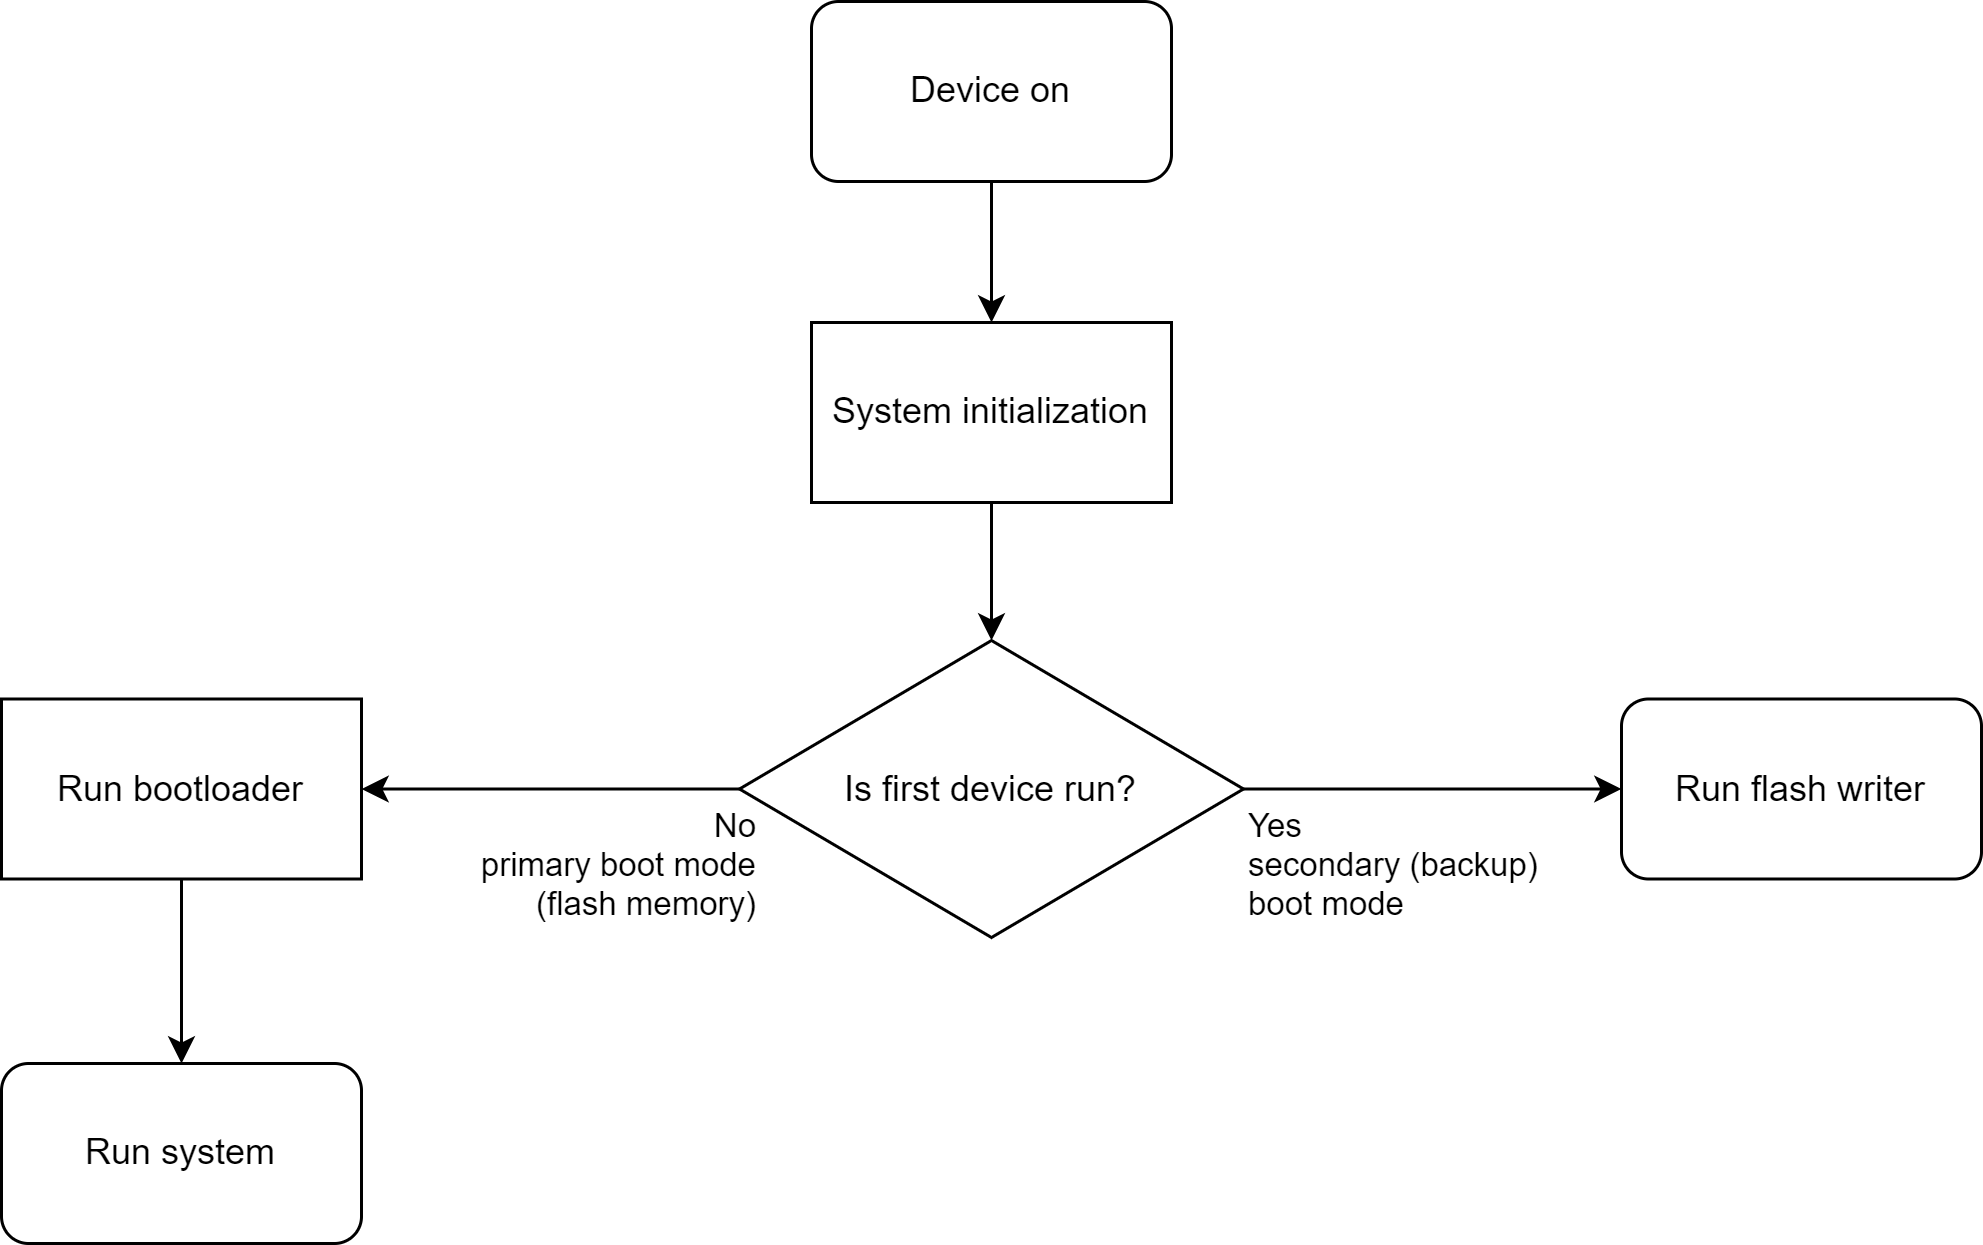

The diagram above was exported from draw.io. Its source (the exported page's mxGraphModel, read from the mxfile embedded in the PNG):
<mxGraphModel dx="1844" dy="1139" grid="0" gridSize="10" guides="1" tooltips="1" connect="1" arrows="1" fold="1" page="0" pageScale="1" pageWidth="1600" pageHeight="1200" math="0" shadow="0">
  <root>
    <mxCell id="0" />
    <mxCell id="1" parent="0" />
    <mxCell id="233" style="edgeStyle=none;html=1;exitX=0.5;exitY=1;exitDx=0;exitDy=0;" parent="1" source="169" target="224" edge="1">
      <mxGeometry relative="1" as="geometry" />
    </mxCell>
    <mxCell id="169" value="Device on" style="rounded=1;whiteSpace=wrap;html=1;" parent="1" vertex="1">
      <mxGeometry x="104" y="168" width="120" height="60" as="geometry" />
    </mxCell>
    <mxCell id="228" style="edgeStyle=none;html=1;exitX=1;exitY=0.5;exitDx=0;exitDy=0;" parent="1" source="221" target="225" edge="1">
      <mxGeometry relative="1" as="geometry" />
    </mxCell>
    <mxCell id="229" value="Yes&lt;div&gt;secondary (backup)&lt;/div&gt;&lt;div&gt;boot mode&lt;/div&gt;" style="edgeLabel;html=1;align=left;verticalAlign=middle;resizable=0;points=[];" parent="228" vertex="1" connectable="0">
      <mxGeometry x="-0.6531" y="1" relative="1" as="geometry">
        <mxPoint x="-22" y="26" as="offset" />
      </mxGeometry>
    </mxCell>
    <mxCell id="230" style="edgeStyle=none;html=1;exitX=0;exitY=0.5;exitDx=0;exitDy=0;" parent="1" source="221" target="226" edge="1">
      <mxGeometry relative="1" as="geometry" />
    </mxCell>
    <mxCell id="231" value="No&lt;div&gt;primary boot mode&lt;br&gt;(flash memory)&lt;/div&gt;" style="edgeLabel;html=1;align=right;verticalAlign=middle;resizable=0;points=[];" parent="230" vertex="1" connectable="0">
      <mxGeometry x="-0.1175" y="-1" relative="1" as="geometry">
        <mxPoint x="62" y="26" as="offset" />
      </mxGeometry>
    </mxCell>
    <mxCell id="221" value="Is first device run?" style="rhombus;whiteSpace=wrap;html=1;" parent="1" vertex="1">
      <mxGeometry x="80" y="381" width="168" height="99" as="geometry" />
    </mxCell>
    <mxCell id="234" style="edgeStyle=none;html=1;exitX=0.5;exitY=1;exitDx=0;exitDy=0;" parent="1" source="224" target="221" edge="1">
      <mxGeometry relative="1" as="geometry" />
    </mxCell>
    <mxCell id="224" value="System initialization" style="rounded=0;whiteSpace=wrap;html=1;" parent="1" vertex="1">
      <mxGeometry x="104" y="275" width="120" height="60" as="geometry" />
    </mxCell>
    <mxCell id="225" value="Run flash writer" style="rounded=1;whiteSpace=wrap;html=1;" parent="1" vertex="1">
      <mxGeometry x="374" y="400.5" width="120" height="60" as="geometry" />
    </mxCell>
    <mxCell id="232" style="edgeStyle=none;html=1;" parent="1" source="226" target="227" edge="1">
      <mxGeometry relative="1" as="geometry" />
    </mxCell>
    <mxCell id="226" value="Run bootloader" style="rounded=0;whiteSpace=wrap;html=1;" parent="1" vertex="1">
      <mxGeometry x="-166" y="400.5" width="120" height="60" as="geometry" />
    </mxCell>
    <mxCell id="227" value="Run system" style="rounded=1;whiteSpace=wrap;html=1;" parent="1" vertex="1">
      <mxGeometry x="-166" y="522" width="120" height="60" as="geometry" />
    </mxCell>
  </root>
</mxGraphModel>